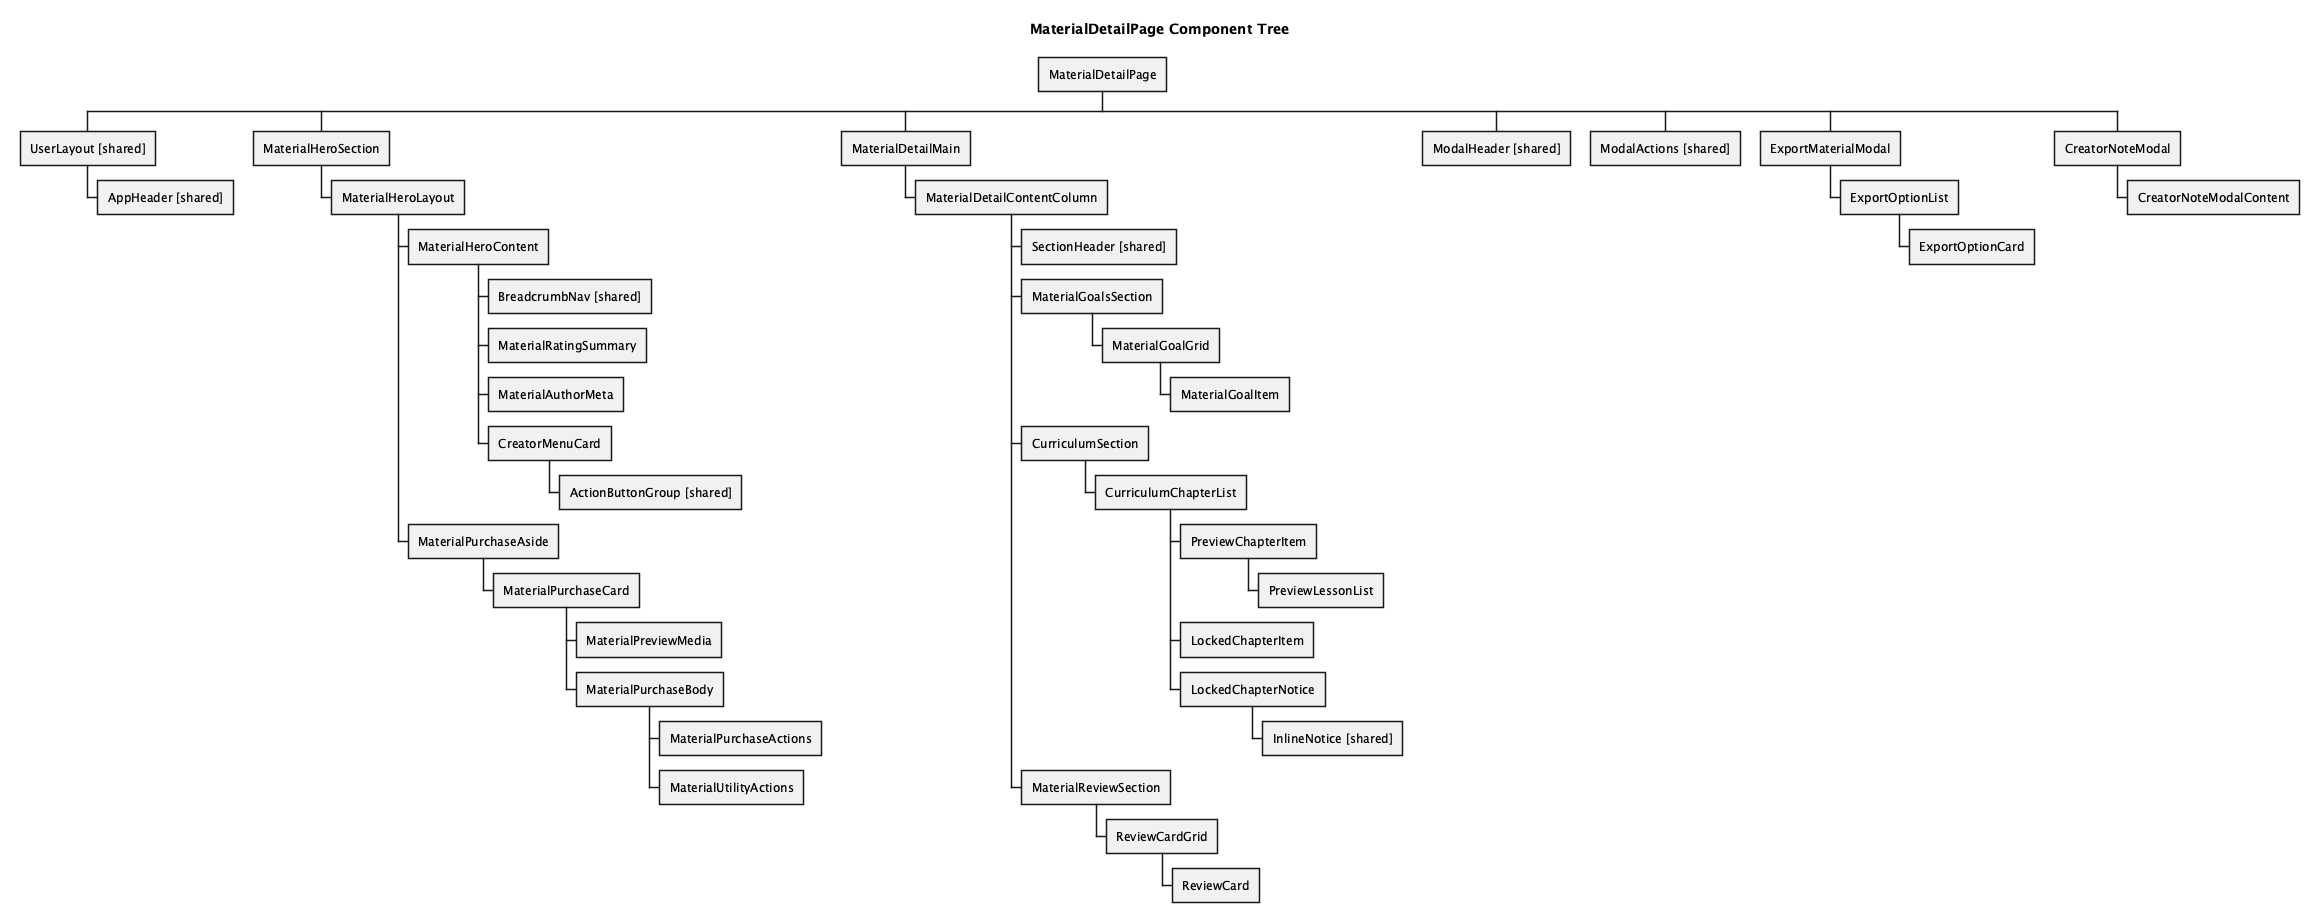

The diagram above was rendered by PlantUML. Its source (embedded in the PNG):
@startwbs
title MaterialDetailPage Component Tree
skinparam backgroundColor white
* MaterialDetailPage
** UserLayout [shared]
*** AppHeader [shared]
** MaterialHeroSection
*** MaterialHeroLayout
**** MaterialHeroContent
***** BreadcrumbNav [shared]
***** MaterialRatingSummary
***** MaterialAuthorMeta
***** CreatorMenuCard
****** ActionButtonGroup [shared]
**** MaterialPurchaseAside
***** MaterialPurchaseCard
****** MaterialPreviewMedia
****** MaterialPurchaseBody
******* MaterialPurchaseActions
******* MaterialUtilityActions
** MaterialDetailMain
*** MaterialDetailContentColumn
**** SectionHeader [shared]
**** MaterialGoalsSection
***** MaterialGoalGrid
****** MaterialGoalItem
**** CurriculumSection
***** CurriculumChapterList
****** PreviewChapterItem
******* PreviewLessonList
****** LockedChapterItem
****** LockedChapterNotice
******* InlineNotice [shared]
**** MaterialReviewSection
***** ReviewCardGrid
****** ReviewCard
** ModalHeader [shared]
** ModalActions [shared]
** ExportMaterialModal
*** ExportOptionList
**** ExportOptionCard
** CreatorNoteModal
*** CreatorNoteModalContent
@endwbs